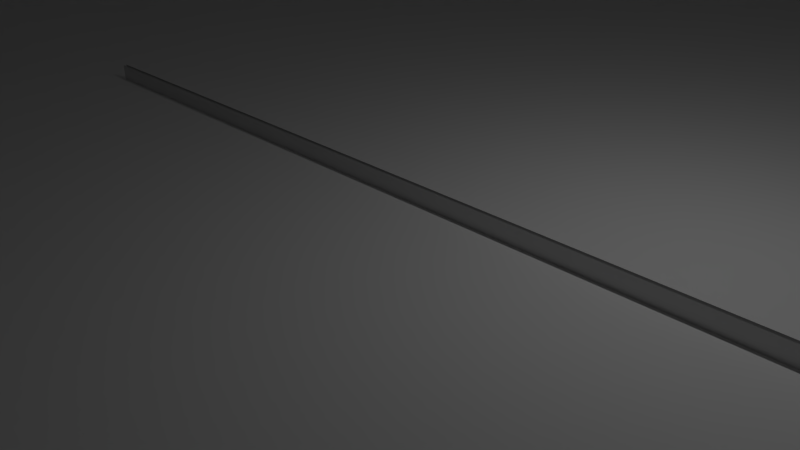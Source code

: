 # Source: SM_TeleportGizmo.blend  (saved by Blender 2.76.0; exported with 4.5.12 LTS)
import bpy
from mathutils import Matrix  # noqa: F401  (used for matrix-valued properties, if any)

bpy.ops.wm.read_factory_settings(use_empty=True)
scene = bpy.context.scene
scene.name = 'Scene'

# ---- collections
col_collection_1 = bpy.data.collections.new('Collection 1'); scene.collection.children.link(col_collection_1)

# ---- node groups
ng_auto_smooth = bpy.data.node_groups.new('Auto Smooth', 'GeometryNodeTree')
_s = ng_auto_smooth.interface.new_socket(name='Geometry', in_out='OUTPUT', socket_type='NodeSocketGeometry')
_s = ng_auto_smooth.interface.new_socket(name='Geometry', in_out='INPUT', socket_type='NodeSocketGeometry')
_s = ng_auto_smooth.interface.new_socket(name='Angle', in_out='INPUT', socket_type='NodeSocketFloat')
_s.subtype = 'ANGLE'
_s.min_value = 0.0
_s.max_value = 3.142
ng_auto_smooth.is_modifier = True
_N = ng_auto_smooth.nodes; _L = ng_auto_smooth.links
n0 = _N.new('NodeGroupOutput'); n0.name = 'Group Output'; n0.location = (480, -100)
n1 = _N.new('NodeGroupInput'); n1.name = 'Group Input'; n1.location = (-420, -300)
n2 = _N.new('NodeGroupInput'); n2.name = 'Group Input.001'; n2.location = (-60, -100)
n3 = _N.new('GeometryNodeSetShadeSmooth'); n3.name = 'Set Shade Smooth'; n3.location = (120, -100)
n3.domain = 'EDGE'
n4 = _N.new('GeometryNodeSetShadeSmooth'); n4.name = 'Set Shade Smooth.001'; n4.location = (300, -100)
n5 = _N.new('GeometryNodeInputMeshEdgeAngle'); n5.name = 'Edge Angle'; n5.location = (-420, -220)
n6 = _N.new('GeometryNodeInputEdgeSmooth'); n6.name = 'Is Edge Smooth'; n6.location = (-60, -160)
n7 = _N.new('GeometryNodeInputShadeSmooth'); n7.name = 'Is Face Smooth'; n7.location = (-240, -340)
n8 = _N.new('FunctionNodeBooleanMath'); n8.name = 'Boolean Math'; n8.location = (-60, -220)
n9 = _N.new('FunctionNodeCompare'); n9.name = 'Compare'; n9.location = (-240, -180)
n9.operation = 'LESS_EQUAL'
_L.new(n5.outputs[0], n9.inputs[0])
_L.new(n4.outputs[0], n0.inputs[0])
_L.new(n1.outputs[1], n9.inputs[1])
_L.new(n9.outputs[0], n8.inputs[0])
_L.new(n7.outputs[0], n8.inputs[1])
_L.new(n2.outputs[0], n3.inputs[0])
_L.new(n6.outputs[0], n3.inputs[1])
_L.new(n3.outputs[0], n4.inputs[0])
_L.new(n8.outputs[0], n3.inputs[2])
n0.is_active_output = True

# ---- world
world_world = bpy.data.worlds.new('World'); scene.world = world_world
world_world.color = (0.05088, 0.05088, 0.05088)
world_world.use_sun_shadow = False
world_world.sun_shadow_jitter_overblur = 0.0
world_world.cycles.sampling_method = 'MANUAL'
world_world.cycles.sample_map_resolution = 256

# ---- cameras
cam_camera = bpy.data.cameras.new('Camera')
cam_camera.clip_end = 100.0
cam_camera.lens = 35.0
cam_camera.sensor_width = 32.0
cam_camera.sensor_height = 18.0
cam_camera.ortho_scale = 7.314
cam_camera.dof.focus_distance = 0.0
cam_camera.dof.aperture_fstop = 128.0

# ---- lights
light_lamp = bpy.data.lights.new('Lamp', 'POINT')
light_lamp.transmission_factor = 0.0
light_lamp.cutoff_distance = 30.0
light_lamp.energy = 100.0
light_lamp.shadow_buffer_clip_start = 1.001
light_lamp.shadow_soft_size = 0.1
light_lamp.shadow_maximum_resolution = 0.006
light_lamp.use_absolute_resolution = True
light_lamp.cycles.use_multiple_importance_sampling = False

# ---- meshes
me_cylinder_001 = bpy.data.meshes.new('Cylinder.001')
me_cylinder_001.from_pydata([(-2.459, -12.5, 0.075), (2.509, -12.5, 0.075), (-2.459, 12.5, 0.075), (2.509, 12.5, 0.075), (0.025, -12.5, 2.459), (0.025, -12.5, -2.509), (0.025, 12.5, 2.459), (0.025, 12.5, -2.509), (-0.075, -12.5, 2.459), (-0.075, -12.5, -2.509), (-0.075, 12.5, 2.459), (-0.075, 12.5, -2.509), (-2.459, -12.5, -0.025), (2.509, -12.5, -0.025), (-2.459, 12.5, -0.025), (2.509, 12.5, -0.025)], [], [(0, 1, 3, 2), (4, 5, 7, 6), (8, 10, 11, 9), (12, 14, 15, 13)])
_uv = me_cylinder_001.uv_layers.new(name='UVMap')
_uv.uv.foreach_set('vector', [0.9847, 0.9879, 0.8718, 0.9879, 0.8718, 0.4196, 0.9847, 0.4196, 0.9847, 0.9879, 0.8718, 0.9879, 0.8718, 0.4196, 0.9847, 0.4196, 0.9847, 0.9879, 0.9847, 0.4196, 0.8718, 0.4196, 0.8718, 0.9879, 0.9847, 0.9879, 0.9847, 0.4196, 0.8718, 0.4196, 0.8718, 0.9879])
me_cylinder_001.use_remesh_preserve_volume = False
me_cylinder_001.use_remesh_preserve_attributes = False
me_cylinder_001.use_mirror_vertex_groups = False
me_cylinder_001.update()
me_cylinder = bpy.data.meshes.new('Cylinder')
me_cylinder.from_pydata([(0.0, 35.0, 1.318), (0.0, 35.0, 89.32), (6.828, 34.33, 1.318), (6.828, 34.33, 89.32), (13.39, 32.34, 1.318), (13.39, 32.34, 89.32), (19.44, 29.1, 1.318), (19.44, 29.1, 89.32), (24.75, 24.75, 1.318), (24.75, 24.75, 89.32), (29.1, 19.44, 1.318), (29.1, 19.44, 89.32), (32.34, 13.39, 1.318), (32.34, 13.39, 89.32), (34.33, 6.828, 1.318), (34.33, 6.828, 89.32), (35.0, 2.642e-06, 1.318), (35.0, 2.642e-06, 89.32), (34.33, -6.828, 1.318), (34.33, -6.828, 89.32), (32.34, -13.39, 1.318), (32.34, -13.39, 89.32), (29.1, -19.44, 1.318), (29.1, -19.44, 89.32), (24.75, -24.75, 1.318), (24.75, -24.75, 89.32), (19.44, -29.1, 1.318), (19.44, -29.1, 89.32), (13.39, -32.34, 1.318), (13.39, -32.34, 89.32), (6.828, -34.33, 1.318), (6.828, -34.33, 89.32), (-1.14e-05, -35.0, 1.318), (-1.14e-05, -35.0, 89.32), (-6.828, -34.33, 1.318), (-6.828, -34.33, 89.32), (-13.39, -32.34, 1.318), (-13.39, -32.34, 89.32), (-19.44, -29.1, 1.318), (-19.44, -29.1, 89.32), (-24.75, -24.75, 1.318), (-24.75, -24.75, 89.32), (-29.1, -19.44, 1.318), (-29.1, -19.44, 89.32), (-32.34, -13.39, 1.318), (-32.34, -13.39, 89.32), (-34.33, -6.828, 1.318), (-34.33, -6.828, 89.32), (-35.0, 3.38e-05, 1.318), (-35.0, 3.38e-05, 89.32), (-34.33, 6.828, 1.318), (-34.33, 6.828, 89.32), (-32.34, 13.39, 1.318), (-32.34, 13.39, 89.32), (-29.1, 19.44, 1.318), (-29.1, 19.44, 89.32), (-24.75, 24.75, 1.318), (-24.75, 24.75, 89.32), (-19.44, 29.1, 1.318), (-19.44, 29.1, 89.32), (-13.39, 32.34, 1.318), (-13.39, 32.34, 89.32), (-6.828, 34.33, 1.318), (-6.828, 34.33, 89.32), (6.828, -34.33, 0.9952), (-9.749, 49.01, 0.9952), (13.39, -32.34, 0.9952), (-19.12, 46.17, 0.9952), (19.44, -29.1, 0.9952), (-27.76, 41.55, 0.9952), (24.75, -24.75, 0.9952), (-35.34, 35.34, 0.9952), (29.1, -19.44, 0.9952), (-41.55, 27.76, 0.9952), (32.34, -13.39, 0.9952), (-46.17, 19.12, 0.9952), (34.33, -6.828, 0.9952), (-49.01, 9.749, 0.9952), (35.0, 2.642e-06, 0.9952), (-49.97, 4.367e-05, 0.9952), (34.33, 6.828, 0.9952), (-49.01, -9.749, 0.9952), (32.34, 13.39, 0.9952), (-46.17, -19.12, 0.9952), (29.1, 19.44, 0.9952), (-41.55, -27.76, 0.9952), (24.75, 24.75, 0.9952), (-35.34, -35.34, 0.9952), (19.44, 29.1, 0.9952), (-27.76, -41.55, 0.9952), (13.39, 32.34, 0.9952), (-19.12, -46.17, 0.9952), (6.828, 34.33, 0.9952), (-9.749, -49.01, 0.9952), (0.0, 35.0, 0.9952), (-1.767e-05, -49.97, 0.9952), (-1.389e-06, 49.97, 0.9952), (-1.14e-05, -35.0, 0.9952), (9.749, 49.01, 0.9952), (-6.828, -34.33, 0.9952), (19.12, 46.17, 0.9952), (-13.39, -32.34, 0.9952), (27.76, 41.55, 0.9952), (-19.44, -29.1, 0.9952), (35.34, 35.34, 0.9952), (-24.75, -24.75, 0.9952), (41.55, 27.76, 0.9952), (-29.1, -19.44, 0.9952), (46.17, 19.12, 0.9952), (-32.34, -13.39, 0.9952), (49.01, 9.749, 0.9952), (-34.33, -6.828, 0.9952), (49.97, -8.103e-07, 0.9952), (-35.0, 3.38e-05, 0.9952), (49.01, -9.749, 0.9952), (-34.33, 6.828, 0.9952), (46.17, -19.12, 0.9952), (-32.34, 13.39, 0.9952), (41.55, -27.76, 0.9952), (-29.1, 19.44, 0.9952), (35.34, -35.34, 0.9952), (-24.75, 24.75, 0.9952), (27.76, -41.55, 0.9952), (-19.44, 29.1, 0.9952), (19.12, -46.17, 0.9952), (-13.39, 32.34, 0.9952), (9.749, -49.01, 0.9952), (-6.828, 34.33, 0.9952), (0.0, 4.768e-06, 0.9952)], [], [(0, 1, 3, 2), (2, 3, 5, 4), (4, 5, 7, 6), (6, 7, 9, 8), (8, 9, 11, 10), (10, 11, 13, 12), (12, 13, 15, 14), (14, 15, 17, 16), (16, 17, 19, 18), (18, 19, 21, 20), (20, 21, 23, 22), (22, 23, 25, 24), (24, 25, 27, 26), (26, 27, 29, 28), (28, 29, 31, 30), (30, 31, 33, 32), (32, 33, 35, 34), (34, 35, 37, 36), (36, 37, 39, 38), (38, 39, 41, 40), (40, 41, 43, 42), (42, 43, 45, 44), (44, 45, 47, 46), (46, 47, 49, 48), (48, 49, 51, 50), (50, 51, 53, 52), (52, 53, 55, 54), (54, 55, 57, 56), (56, 57, 59, 58), (58, 59, 61, 60), (62, 63, 1, 0), (60, 61, 63, 62), (119, 121, 71, 73), (101, 103, 89, 91), (76, 74, 116, 114), (127, 94, 96, 65), (109, 111, 81, 83), (68, 66, 124, 122), (84, 82, 108, 106), (117, 119, 73, 75), (99, 101, 91, 93), (92, 90, 100, 98), (125, 127, 65, 67), (107, 109, 83, 85), (70, 68, 122, 120), (82, 80, 110, 108), (115, 117, 75, 77), (97, 99, 93, 95), (90, 88, 102, 100), (123, 125, 67, 69), (105, 107, 85, 87), (72, 70, 120, 118), (80, 78, 112, 110), (113, 115, 77, 79), (64, 97, 95, 126), (88, 86, 104, 102), (121, 123, 69, 71), (103, 105, 87, 89), (74, 72, 118, 116), (78, 76, 114, 112), (111, 113, 79, 81), (66, 64, 126, 124), (86, 84, 106, 104), (94, 92, 98, 96), (92, 94, 128), (84, 86, 128), (64, 66, 128), (113, 111, 128), (76, 78, 128), (72, 74, 128), (105, 103, 128), (123, 121, 128), (86, 88, 128), (97, 64, 128), (115, 113, 128), (78, 80, 128), (70, 72, 128), (107, 105, 128), (125, 123, 128), (88, 90, 128), (99, 97, 128), (117, 115, 128), (80, 82, 128), (68, 70, 128), (109, 107, 128), (127, 125, 128), (90, 92, 128), (101, 99, 128), (119, 117, 128), (82, 84, 128), (66, 68, 128), (111, 109, 128), (94, 127, 128), (74, 76, 128), (103, 101, 128), (121, 119, 128)])
me_cylinder.polygons.foreach_set('use_smooth', [True] * 96)
_uv = me_cylinder.uv_layers.new(name='UVMap')
_uv.uv.foreach_set('vector', [0.4688, 6.7e-05, 0.4688, 0.4008, 0.4375, 0.4008, 0.4375, 6.712e-05, 0.4375, 6.712e-05, 0.4375, 0.4008, 0.4063, 0.4008, 0.4063, 6.723e-05, 0.4063, 6.723e-05, 0.4063, 0.4008, 0.375, 0.4008, 0.375, 6.731e-05, 0.375, 6.731e-05, 0.375, 0.4008, 0.3438, 0.4008, 0.3438, 6.742e-05, 0.3438, 6.742e-05, 0.3438, 0.4008, 0.3125, 0.4008, 0.3125, 6.749e-05, 0.3125, 6.749e-05, 0.3125, 0.4008, 0.2813, 0.4008, 0.2813, 6.756e-05, 0.2813, 6.756e-05, 0.2813, 0.4008, 0.25, 0.4008, 0.25, 6.763e-05, 0.25, 6.763e-05, 0.25, 0.4008, 0.2188, 0.4008, 0.2188, 6.768e-05, 0.2188, 6.768e-05, 0.2188, 0.4008, 0.1875, 0.4008, 0.1875, 6.773e-05, 0.1875, 6.773e-05, 0.1875, 0.4008, 0.1563, 0.4008, 0.1563, 6.777e-05, 0.1563, 6.777e-05, 0.1563, 0.4008, 0.125, 0.4008, 0.125, 6.78e-05, 0.125, 6.78e-05, 0.125, 0.4008, 0.0938, 0.4008, 0.0938, 6.782e-05, 0.0938, 6.782e-05, 0.0938, 0.4008, 0.06256, 0.4008, 0.06256, 6.782e-05, 0.06256, 6.782e-05, 0.06256, 0.4008, 0.03131, 0.4008, 0.03131, 6.782e-05, 0.03131, 6.782e-05, 0.03131, 0.4008, 6.33e-05, 0.4008, 6.379e-05, 6.78e-05, 0.9999, 6.33e-05, 0.9999, 0.4008, 0.9687, 0.4008, 0.9687, 6.36e-05, 0.9687, 6.36e-05, 0.9687, 0.4008, 0.9374, 0.4008, 0.9374, 6.389e-05, 0.9374, 6.389e-05, 0.9374, 0.4008, 0.9062, 0.4008, 0.9062, 6.417e-05, 0.9062, 6.417e-05, 0.9062, 0.4008, 0.875, 0.4008, 0.8749, 6.445e-05, 0.8749, 6.445e-05, 0.875, 0.4008, 0.8437, 0.4008, 0.8437, 6.471e-05, 0.8437, 6.471e-05, 0.8437, 0.4008, 0.8125, 0.4008, 0.8125, 6.497e-05, 0.8125, 6.497e-05, 0.8125, 0.4008, 0.7812, 0.4008, 0.7812, 6.521e-05, 0.7812, 6.521e-05, 0.7812, 0.4008, 0.75, 0.4008, 0.75, 6.544e-05, 0.75, 6.544e-05, 0.75, 0.4008, 0.7187, 0.4008, 0.7187, 6.566e-05, 0.7187, 6.566e-05, 0.7187, 0.4008, 0.6875, 0.4008, 0.6875, 6.587e-05, 0.6875, 6.587e-05, 0.6875, 0.4008, 0.6562, 0.4008, 0.6562, 6.606e-05, 0.6562, 6.606e-05, 0.6562, 0.4008, 0.625, 0.4008, 0.625, 6.625e-05, 0.625, 6.625e-05, 0.625, 0.4008, 0.5937, 0.4008, 0.5937, 6.643e-05, 0.5937, 6.643e-05, 0.5937, 0.4008, 0.5625, 0.4008, 0.5625, 6.658e-05, 0.5625, 6.658e-05, 0.5625, 0.4008, 0.5312, 0.4008, 0.5312, 6.674e-05, 0.5, 6.688e-05, 0.5, 0.4008, 0.4688, 0.4008, 0.4688, 6.7e-05, 0.5312, 6.674e-05, 0.5312, 0.4008, 0.5, 0.4008, 0.5, 6.688e-05, 0.09387, 0.7231, 0.1017, 0.7623, 0.01817, 0.7877, 0.007028, 0.7317, 0.3169, 0.5001, 0.2769, 0.5001, 0.2683, 0.4133, 0.3254, 0.4133, 0.4921, 0.7623, 0.4999, 0.7231, 0.5867, 0.7317, 0.5756, 0.7877, 0.1675, 0.8608, 0.2007, 0.883, 0.1596, 0.96, 0.1121, 0.9283, 0.1675, 0.5454, 0.1392, 0.5737, 0.07174, 0.5184, 0.1121, 0.478, 0.4768, 0.607, 0.4546, 0.5737, 0.522, 0.5184, 0.5537, 0.5658, 0.393, 0.883, 0.4263, 0.8608, 0.4816, 0.9283, 0.4342, 0.96, 0.09387, 0.6831, 0.09387, 0.7231, 0.007028, 0.7317, 0.007028, 0.6746, 0.3561, 0.5079, 0.3169, 0.5001, 0.3254, 0.4133, 0.3814, 0.4244, 0.2377, 0.8983, 0.2769, 0.9061, 0.2683, 0.993, 0.2123, 0.9818, 0.1392, 0.8325, 0.1675, 0.8608, 0.1121, 0.9283, 0.07174, 0.8879, 0.2007, 0.5232, 0.1675, 0.5454, 0.1121, 0.478, 0.1596, 0.4463, 0.4921, 0.6439, 0.4768, 0.607, 0.5537, 0.5658, 0.5756, 0.6186, 0.4263, 0.8608, 0.4546, 0.8325, 0.522, 0.8879, 0.4816, 0.9283, 0.1017, 0.6439, 0.09387, 0.6831, 0.007028, 0.6746, 0.01817, 0.6186, 0.393, 0.5232, 0.3561, 0.5079, 0.3814, 0.4244, 0.4342, 0.4463, 0.2769, 0.9061, 0.3169, 0.9061, 0.3254, 0.993, 0.2683, 0.993, 0.117, 0.7993, 0.1392, 0.8325, 0.07174, 0.8879, 0.04002, 0.8404, 0.2377, 0.5079, 0.2007, 0.5232, 0.1596, 0.4463, 0.2123, 0.4244, 0.4999, 0.6831, 0.4921, 0.6439, 0.5756, 0.6186, 0.5867, 0.6746, 0.4546, 0.8325, 0.4768, 0.7993, 0.5537, 0.8404, 0.522, 0.8879, 0.117, 0.607, 0.1017, 0.6439, 0.01817, 0.6186, 0.04002, 0.5658, 0.4263, 0.5454, 0.393, 0.5232, 0.4342, 0.4463, 0.4816, 0.478, 0.3169, 0.9061, 0.3561, 0.8983, 0.3814, 0.9818, 0.3254, 0.993, 0.1017, 0.7623, 0.117, 0.7993, 0.04002, 0.8404, 0.01817, 0.7877, 0.2769, 0.5001, 0.2377, 0.5079, 0.2123, 0.4244, 0.2683, 0.4133, 0.4999, 0.7231, 0.4999, 0.6831, 0.5867, 0.6746, 0.5867, 0.7317, 0.4768, 0.7993, 0.4921, 0.7623, 0.5756, 0.7877, 0.5537, 0.8404, 0.1392, 0.5737, 0.117, 0.607, 0.04002, 0.5658, 0.07174, 0.5184, 0.4546, 0.5737, 0.4263, 0.5454, 0.4816, 0.478, 0.522, 0.5184, 0.3561, 0.8983, 0.393, 0.883, 0.4342, 0.96, 0.3814, 0.9818, 0.2007, 0.883, 0.2377, 0.8983, 0.2123, 0.9818, 0.1596, 0.96, 0.2377, 0.8983, 0.2007, 0.883, 0.2969, 0.7031, 0.393, 0.883, 0.3561, 0.8983, 0.2969, 0.7031, 0.4263, 0.5454, 0.4546, 0.5737, 0.2969, 0.7031, 0.117, 0.607, 0.1392, 0.5737, 0.2969, 0.7031, 0.4921, 0.7623, 0.4768, 0.7993, 0.2969, 0.7031, 0.4999, 0.6831, 0.4999, 0.7231, 0.2969, 0.7031, 0.2377, 0.5079, 0.2769, 0.5001, 0.2969, 0.7031, 0.117, 0.7993, 0.1017, 0.7623, 0.2969, 0.7031, 0.3561, 0.8983, 0.3169, 0.9061, 0.2969, 0.7031, 0.393, 0.5232, 0.4263, 0.5454, 0.2969, 0.7031, 0.1017, 0.6439, 0.117, 0.607, 0.2969, 0.7031, 0.4768, 0.7993, 0.4546, 0.8325, 0.2969, 0.7031, 0.4921, 0.6439, 0.4999, 0.6831, 0.2969, 0.7031, 0.2007, 0.5232, 0.2377, 0.5079, 0.2969, 0.7031, 0.1392, 0.8325, 0.117, 0.7993, 0.2969, 0.7031, 0.3169, 0.9061, 0.2769, 0.9061, 0.2969, 0.7031, 0.3561, 0.5079, 0.393, 0.5232, 0.2969, 0.7031, 0.09387, 0.6831, 0.1017, 0.6439, 0.2969, 0.7031, 0.4546, 0.8325, 0.4263, 0.8608, 0.2969, 0.7031, 0.4768, 0.607, 0.4921, 0.6439, 0.2969, 0.7031, 0.1675, 0.5454, 0.2007, 0.5232, 0.2969, 0.7031, 0.1675, 0.8608, 0.1392, 0.8325, 0.2969, 0.7031, 0.2769, 0.9061, 0.2377, 0.8983, 0.2969, 0.7031, 0.3169, 0.5001, 0.3561, 0.5079, 0.2969, 0.7031, 0.09387, 0.7231, 0.09387, 0.6831, 0.2969, 0.7031, 0.4263, 0.8608, 0.393, 0.883, 0.2969, 0.7031, 0.4546, 0.5737, 0.4768, 0.607, 0.2969, 0.7031, 0.1392, 0.5737, 0.1675, 0.5454, 0.2969, 0.7031, 0.2007, 0.883, 0.1675, 0.8608, 0.2969, 0.7031, 0.4999, 0.7231, 0.4921, 0.7623, 0.2969, 0.7031, 0.2769, 0.5001, 0.3169, 0.5001, 0.2969, 0.7031, 0.1017, 0.7623, 0.09387, 0.7231, 0.2969, 0.7031])
me_cylinder.use_remesh_preserve_volume = False
me_cylinder.use_remesh_preserve_attributes = False
me_cylinder.use_mirror_vertex_groups = False
me_cylinder.update()

# ---- objects
ob_cylinder_001 = bpy.data.objects.new('Cylinder.001', me_cylinder_001)
ob_cylinder = bpy.data.objects.new('Cylinder', me_cylinder)
ob_lamp = bpy.data.objects.new('Lamp', light_lamp)
ob_camera = bpy.data.objects.new('Camera', cam_camera)

# ---- transforms, parenting, visibility, modifiers, constraints
ob_cylinder_001.location = (0.0, 0.0, 0.0)
ob_cylinder_001.rotation_euler = (0.0, -0.0, 1.571)
ob_cylinder_001.scale = (0.5, 0.5, 0.5)
ob_cylinder_001.lineart.crease_threshold = 0.0
_m = ob_cylinder_001.modifiers.new('Auto Smooth', 'NODES')
_m.node_group = ng_auto_smooth
_gi = [s.identifier for s in ng_auto_smooth.interface.items_tree if s.item_type == 'SOCKET' and s.in_out == 'INPUT']
_m[_gi[1]] = 0.7854  # Angle
ob_cylinder.location = (0.0, 0.0, 0.0)
ob_cylinder.hide_viewport = True
ob_cylinder.lineart.crease_threshold = 0.0
_m = ob_cylinder.modifiers.new('Auto Smooth', 'NODES')
_m.node_group = ng_auto_smooth
_gi = [s.identifier for s in ng_auto_smooth.interface.items_tree if s.item_type == 'SOCKET' and s.in_out == 'INPUT']
_m[_gi[1]] = 0.7854  # Angle
ob_lamp.location = (4.076, 1.005, 5.904)
ob_lamp.rotation_euler = (0.6503, 0.05522, 1.866)
ob_lamp.lock_rotations_4d = False
ob_lamp.empty_display_type = 'ARROWS'
ob_lamp.color = (0.0, 0.0, 0.0, 0.0)
ob_lamp.lineart.crease_threshold = 0.0
ob_camera.location = (7.481, -6.508, 5.344)
ob_camera.rotation_euler = (1.109, 0.01082, 0.8149)
ob_camera.lock_rotations_4d = False
ob_camera.empty_display_type = 'ARROWS'
ob_camera.color = (0.0, 0.0, 0.0, 0.0)
ob_camera.display_type = 'WIRE'
ob_camera.lineart.crease_threshold = 0.0

# ---- collection membership
col_collection_1.objects.link(ob_cylinder_001)
col_collection_1.objects.link(ob_cylinder)
col_collection_1.objects.link(ob_lamp)
col_collection_1.objects.link(ob_camera)

# ---- scene / render settings (as saved in the file)
scene.camera = ob_camera
scene.frame_start = 1; scene.frame_end = 250; scene.frame_set(1)
scene.render.engine = 'BLENDER_EEVEE_NEXT'
scene.render.resolution_percentage = 50
scene.render.dither_intensity = 0.0
scene.cycles.use_denoising = False
scene.cycles.samples = 10
scene.cycles.sampling_pattern = 'TABULATED_SOBOL'
scene.cycles.light_sampling_threshold = 0.0
scene.cycles.use_adaptive_sampling = False
scene.cycles.use_light_tree = False
scene.cycles.blur_glossy = 0.0
scene.cycles.pixel_filter_type = 'GAUSSIAN'
scene.cycles.sample_clamp_indirect = 0.0
scene.view_settings.view_transform = 'Standard'
scene.unit_settings.scale_length = 0.01
bpy.context.view_layer.update()
